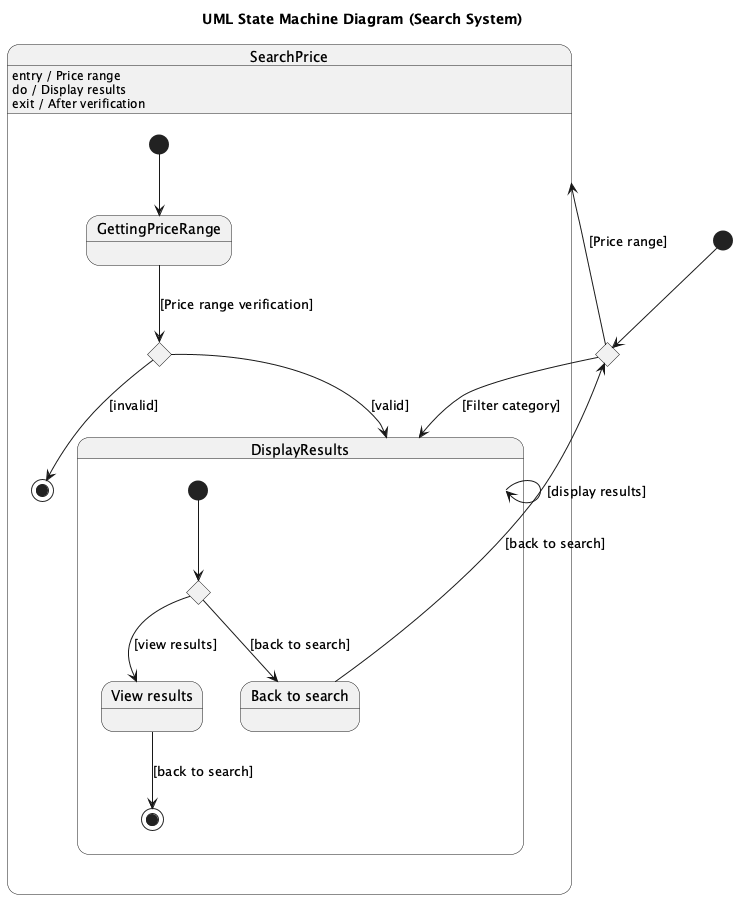

The diagram above was rendered by PlantUML. Its source (embedded in the PNG):
@startuml
title UML State Machine Diagram (Search System)

[*] --> SearchCategory

state SearchCategory <<choice>>
SearchCategory --> SearchPrice : [Price range]
SearchCategory --> DisplayResults : [Filter category]

state "SearchPrice" as SearchPrice {
    [*] --> GettingPriceRange

    state GettingPriceRange
    state ChoicePrice <<choice>>
    state "Display Results" as DisplayResults

    GettingPriceRange --> ChoicePrice : [Price range verification]
    ChoicePrice --> DisplayResults : [valid]
    ChoicePrice --> [*] : [invalid]

    DisplayResults --> DisplayResults : [display results]
}

SearchPrice : entry / Price range
SearchPrice : do / Display results
SearchPrice : exit / After verification

state "DisplayResults" as DisplayResults {
    [*] --> ChoiceDisplay

    state ChoiceDisplay <<choice>>
    state "View results" as ViewResults
    state "Back to search" as BackToSearch

    ChoiceDisplay --> ViewResults : [view results]
    ChoiceDisplay --> BackToSearch : [back to search]

    ViewResults --> [*] : [back to search]
    BackToSearch --> SearchCategory : [back to search]
}

@enduml